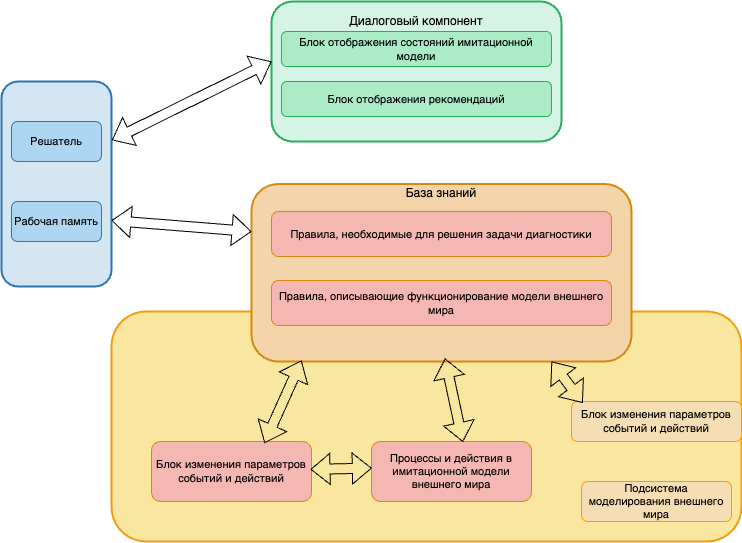

The diagram above was exported from draw.io. Its source (the exported page's mxGraphModel, read from the mxfile embedded in the PNG):
<mxGraphModel dx="830" dy="536" grid="1" gridSize="10" guides="1" tooltips="1" connect="1" arrows="1" fold="1" page="1" pageScale="1" pageWidth="827" pageHeight="1169" math="0" shadow="0">
  <root>
    <mxCell id="0" />
    <mxCell id="1" parent="0" />
    <mxCell id="_0uDpNuL1wE-pvkGks4y-13" value="" style="rounded=1;whiteSpace=wrap;html=1;fillColor=#f9e79f;strokeColor=#f39c12;strokeWidth=2;fontSize=12;fontStyle=bold" parent="1" vertex="1">
      <mxGeometry x="330" y="570" width="630" height="230" as="geometry" />
    </mxCell>
    <mxCell id="_0uDpNuL1wE-pvkGks4y-1" value="" style="rounded=1;whiteSpace=wrap;html=1;fillColor=#d4e6f1;strokeColor=#2e75b6;strokeWidth=2;fontSize=12;fontStyle=bold" parent="1" vertex="1">
      <mxGeometry x="220" y="340" width="110" height="205" as="geometry" />
    </mxCell>
    <mxCell id="_0uDpNuL1wE-pvkGks4y-3" value="Решатель" style="rounded=1;whiteSpace=wrap;html=1;fillColor=#aed6f1;strokeColor=#2e75b6;strokeWidth=1;fontSize=11" parent="1" vertex="1">
      <mxGeometry x="230" y="380" width="90" height="40" as="geometry" />
    </mxCell>
    <mxCell id="_0uDpNuL1wE-pvkGks4y-8" value="&lt;div&gt;&lt;br&gt;&lt;/div&gt;&lt;div&gt;&lt;br&gt;&lt;/div&gt;&lt;div&gt;&lt;br&gt;&lt;/div&gt;&lt;div&gt;&lt;br&gt;&lt;/div&gt;&lt;div&gt;&lt;br&gt;&lt;/div&gt;&lt;div&gt;&lt;br&gt;&lt;/div&gt;&lt;div&gt;&lt;br&gt;&lt;/div&gt;База знаний&lt;div&gt;&lt;br&gt;&lt;/div&gt;&lt;div&gt;&lt;br&gt;&lt;/div&gt;&lt;div&gt;&lt;br&gt;&lt;/div&gt;&lt;div&gt;&lt;br&gt;&lt;/div&gt;&lt;div&gt;&lt;br&gt;&lt;/div&gt;&lt;div&gt;&lt;br&gt;&lt;/div&gt;&lt;div&gt;&lt;br&gt;&lt;/div&gt;&lt;div&gt;&lt;br&gt;&lt;/div&gt;&lt;div&gt;&lt;br&gt;&lt;/div&gt;&lt;div&gt;&lt;br&gt;&lt;/div&gt;&lt;div&gt;&lt;br&gt;&lt;/div&gt;&lt;div&gt;&lt;br&gt;&lt;/div&gt;&lt;div&gt;&lt;br&gt;&lt;/div&gt;&lt;div&gt;&lt;br&gt;&lt;/div&gt;&lt;div&gt;&lt;br&gt;&lt;/div&gt;&lt;div&gt;&lt;br&gt;&lt;/div&gt;&lt;div&gt;&lt;br&gt;&lt;/div&gt;&lt;div&gt;&lt;br&gt;&lt;/div&gt;" style="rounded=1;whiteSpace=wrap;html=1;fillColor=#f4d5aa;strokeColor=#d68910;strokeWidth=2;fontSize=12;fontStyle=bold" parent="1" vertex="1">
      <mxGeometry x="470" y="442.5" width="380" height="177.5" as="geometry" />
    </mxCell>
    <mxCell id="_0uDpNuL1wE-pvkGks4y-9" value="Правила, необходимые для решения задачи диагностики" style="rounded=1;whiteSpace=wrap;html=1;fillColor=#f5b7b1;strokeColor=#d68910;strokeWidth=1;fontSize=11" parent="1" vertex="1">
      <mxGeometry x="490" y="470" width="340" height="45" as="geometry" />
    </mxCell>
    <mxCell id="_0uDpNuL1wE-pvkGks4y-10" value="Правила, описывающие функционирование модели внешнего мира" style="rounded=1;whiteSpace=wrap;html=1;fillColor=#f5b7b1;strokeColor=#d68910;strokeWidth=1;fontSize=11" parent="1" vertex="1">
      <mxGeometry x="490" y="539" width="340" height="45" as="geometry" />
    </mxCell>
    <mxCell id="_0uDpNuL1wE-pvkGks4y-11" value="Блок изменения параметров событий и действий" style="rounded=1;whiteSpace=wrap;html=1;fillColor=#f5b7b1;strokeColor=#d68910;strokeWidth=1;fontSize=11" parent="1" vertex="1">
      <mxGeometry x="370" y="700" width="160" height="60" as="geometry" />
    </mxCell>
    <mxCell id="_0uDpNuL1wE-pvkGks4y-12" value="Процессы и действия в имитационной модели внешнего мира" style="rounded=1;whiteSpace=wrap;html=1;fillColor=#f5b7b1;strokeColor=#d68910;strokeWidth=1;fontSize=11" parent="1" vertex="1">
      <mxGeometry x="590" y="700" width="160" height="60" as="geometry" />
    </mxCell>
    <mxCell id="_0uDpNuL1wE-pvkGks4y-14" value="Блок изменения параметров событий и действий" style="rounded=1;whiteSpace=wrap;html=1;fillColor=#f5deb3;strokeColor=#f39c12;strokeWidth=1;fontSize=11" parent="1" vertex="1">
      <mxGeometry x="790" y="660" width="170" height="40" as="geometry" />
    </mxCell>
    <mxCell id="_0uDpNuL1wE-pvkGks4y-15" value="Подсистема моделирования внешнего мира" style="rounded=1;whiteSpace=wrap;html=1;fillColor=#f5deb3;strokeColor=#f39c12;strokeWidth=1;fontSize=11" parent="1" vertex="1">
      <mxGeometry x="800" y="740" width="150" height="40" as="geometry" />
    </mxCell>
    <mxCell id="_0uDpNuL1wE-pvkGks4y-22" value="Рабочая память" style="rounded=1;whiteSpace=wrap;html=1;fillColor=#aed6f1;strokeColor=#2e75b6;strokeWidth=1;fontSize=11" parent="1" vertex="1">
      <mxGeometry x="230" y="460" width="90" height="40" as="geometry" />
    </mxCell>
    <mxCell id="_0uDpNuL1wE-pvkGks4y-5" value="&lt;div&gt;&lt;br&gt;&lt;/div&gt;Диалоговый компонент&lt;div&gt;&lt;br&gt;&lt;/div&gt;&lt;div&gt;&lt;br&gt;&lt;/div&gt;&lt;div&gt;&lt;br&gt;&lt;/div&gt;&lt;div&gt;&lt;br&gt;&lt;/div&gt;&lt;div&gt;&lt;br&gt;&lt;/div&gt;&lt;div&gt;&lt;br&gt;&lt;/div&gt;&lt;div&gt;&lt;br&gt;&lt;/div&gt;&lt;div&gt;&lt;br&gt;&lt;/div&gt;" style="rounded=1;whiteSpace=wrap;html=1;fillColor=#d5f4e6;strokeColor=#27ae60;strokeWidth=2;fontSize=12;fontStyle=bold" parent="1" vertex="1">
      <mxGeometry x="490" y="260" width="290" height="140" as="geometry" />
    </mxCell>
    <mxCell id="_0uDpNuL1wE-pvkGks4y-7" value="Блок отображения состояний имитационной модели" style="rounded=1;whiteSpace=wrap;html=1;fillColor=#abebc6;strokeColor=#27ae60;strokeWidth=1;fontSize=11" parent="1" vertex="1">
      <mxGeometry x="500" y="290" width="270" height="35" as="geometry" />
    </mxCell>
    <mxCell id="_0uDpNuL1wE-pvkGks4y-24" value="Блок отображения рекомендаций" style="rounded=1;whiteSpace=wrap;html=1;fillColor=#abebc6;strokeColor=#27ae60;strokeWidth=1;fontSize=11" parent="1" vertex="1">
      <mxGeometry x="500" y="340" width="270" height="35" as="geometry" />
    </mxCell>
    <mxCell id="_0uDpNuL1wE-pvkGks4y-30" value="" style="shape=flexArrow;endArrow=classic;startArrow=classic;html=1;rounded=0;exitX=1.004;exitY=0.286;exitDx=0;exitDy=0;exitPerimeter=0;" parent="1" source="_0uDpNuL1wE-pvkGks4y-1" edge="1">
      <mxGeometry width="100" height="100" relative="1" as="geometry">
        <mxPoint x="327" y="400" as="sourcePoint" />
        <mxPoint x="490" y="320" as="targetPoint" />
      </mxGeometry>
    </mxCell>
    <mxCell id="_0uDpNuL1wE-pvkGks4y-31" value="" style="shape=flexArrow;endArrow=classic;startArrow=classic;html=1;rounded=0;exitX=1.004;exitY=0.286;exitDx=0;exitDy=0;exitPerimeter=0;entryX=0;entryY=0.268;entryDx=0;entryDy=0;entryPerimeter=0;" parent="1" target="_0uDpNuL1wE-pvkGks4y-8" edge="1">
      <mxGeometry width="100" height="100" relative="1" as="geometry">
        <mxPoint x="330" y="479" as="sourcePoint" />
        <mxPoint x="490" y="400" as="targetPoint" />
      </mxGeometry>
    </mxCell>
    <mxCell id="_0uDpNuL1wE-pvkGks4y-32" value="" style="shape=flexArrow;endArrow=classic;startArrow=classic;html=1;rounded=0;exitX=1.004;exitY=0.286;exitDx=0;exitDy=0;exitPerimeter=0;entryX=0.066;entryY=0.036;entryDx=0;entryDy=0;entryPerimeter=0;" parent="1" target="_0uDpNuL1wE-pvkGks4y-14" edge="1">
      <mxGeometry width="100" height="100" relative="1" as="geometry">
        <mxPoint x="770" y="620" as="sourcePoint" />
        <mxPoint x="910" y="631" as="targetPoint" />
      </mxGeometry>
    </mxCell>
    <mxCell id="_0uDpNuL1wE-pvkGks4y-33" value="" style="shape=flexArrow;endArrow=classic;startArrow=classic;html=1;rounded=0;entryX=0.002;entryY=0.444;entryDx=0;entryDy=0;entryPerimeter=0;" parent="1" target="_0uDpNuL1wE-pvkGks4y-12" edge="1">
      <mxGeometry width="100" height="100" relative="1" as="geometry">
        <mxPoint x="529" y="727.8337588652481" as="sourcePoint" />
        <mxPoint x="590" y="732.16" as="targetPoint" />
      </mxGeometry>
    </mxCell>
    <mxCell id="_0uDpNuL1wE-pvkGks4y-36" value="" style="shape=flexArrow;endArrow=classic;startArrow=classic;html=1;rounded=0;exitX=1.004;exitY=0.286;exitDx=0;exitDy=0;exitPerimeter=0;entryX=0.706;entryY=0.026;entryDx=0;entryDy=0;entryPerimeter=0;" parent="1" target="_0uDpNuL1wE-pvkGks4y-11" edge="1">
      <mxGeometry width="100" height="100" relative="1" as="geometry">
        <mxPoint x="520" y="619" as="sourcePoint" />
        <mxPoint x="551" y="660" as="targetPoint" />
      </mxGeometry>
    </mxCell>
    <mxCell id="_0uDpNuL1wE-pvkGks4y-37" value="" style="shape=flexArrow;endArrow=classic;startArrow=classic;html=1;rounded=0;exitX=1.004;exitY=0.286;exitDx=0;exitDy=0;exitPerimeter=0;entryX=0.571;entryY=0.007;entryDx=0;entryDy=0;entryPerimeter=0;" parent="1" target="_0uDpNuL1wE-pvkGks4y-12" edge="1">
      <mxGeometry width="100" height="100" relative="1" as="geometry">
        <mxPoint x="663.5" y="617" as="sourcePoint" />
        <mxPoint x="626.5" y="700" as="targetPoint" />
      </mxGeometry>
    </mxCell>
  </root>
</mxGraphModel>